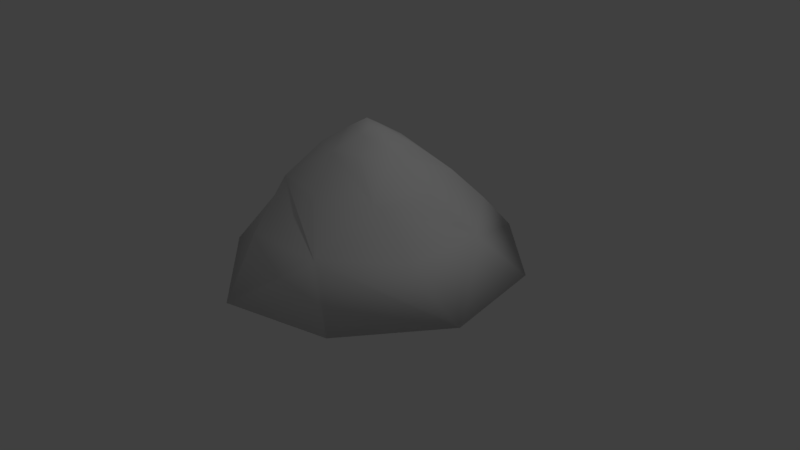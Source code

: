 # Source: ashes.blend  (saved by Blender 2.78.0; exported with 4.5.12 LTS)
import bpy
from mathutils import Matrix  # noqa: F401  (used for matrix-valued properties, if any)

bpy.ops.wm.read_factory_settings(use_empty=True)
scene = bpy.context.scene
scene.name = 'Scene'

# ---- collections
col_collection_1 = bpy.data.collections.new('Collection 1'); scene.collection.children.link(col_collection_1)

# ---- materials (node trees are filled in below, after node groups)
mat_material = bpy.data.materials.new('Material')
mat_material.alpha_threshold = 0.0
mat_material.use_transparent_shadow = False
mat_material.roughness = 0.5
mat_material.line_color = (0.0, 0.0, 0.0, 1.0)

# ---- material node trees

# ---- world
world_world = bpy.data.worlds.new('World'); scene.world = world_world
world_world.color = (0.05088, 0.05088, 0.05088)
world_world.use_sun_shadow = False
world_world.sun_shadow_jitter_overblur = 0.0
world_world.cycles.sampling_method = 'MANUAL'

# ---- cameras
cam_camera = bpy.data.cameras.new('Camera')
cam_camera.clip_end = 100.0
cam_camera.lens = 35.0
cam_camera.sensor_width = 32.0
cam_camera.sensor_height = 18.0
cam_camera.ortho_scale = 7.314
cam_camera.dof.focus_distance = 0.0
cam_camera.dof.aperture_fstop = 128.0

# ---- lights
light_lamp = bpy.data.lights.new('Lamp', 'POINT')
light_lamp.transmission_factor = 0.0
light_lamp.cutoff_distance = 30.0
light_lamp.energy = 100.0
light_lamp.shadow_buffer_clip_start = 1.001
light_lamp.shadow_soft_size = 0.1
light_lamp.shadow_maximum_resolution = 0.006
light_lamp.use_absolute_resolution = True

# ---- meshes
me_cube = bpy.data.meshes.new('Cube')
me_cube.from_pydata([(0.07781, 0.05959, -1.0), (-0.05149, -0.5129, 0.5586), (1.357, 0.5283, -0.3802), (0.5554, -1.304, -0.3802), (-1.279, -0.4687, -0.3802), (-0.4776, 1.363, -0.3802), (-1.341e-07, -1.9e-07, 0.8629), (0.5145, -0.04942, 0.5661), (-0.5145, 0.04942, 0.5364), (0.05149, 0.5129, 0.5439), (1.715, 1.057, -1.0), (-0.9552, 1.727, -1.0), (0.697, 1.379, -0.3802), (1.111, -1.608, -1.0), (1.358, -0.5712, -0.3802), (-1.559, -0.9374, -1.0), (-0.5058, -1.37, -0.3802), (-1.394, 0.6816, -0.3802), (0.9679, 0.1197, 0.1663), (-0.1065, 0.9691, 0.1608), (0.126, -0.9542, 0.1644), (-0.9485, -0.1048, 0.1589), (0.1431, -0.06177, 0.8035), (0.06437, 0.1411, 0.7758), (-0.06437, -0.1411, 0.7941), (-0.1431, 0.06177, 0.7664), (0.3472, -0.4217, 0.5679), (-0.4245, -0.3476, 0.5456), (0.4245, 0.3476, 0.5569), (-0.3472, 0.4217, 0.5346), (0.644, 2.007, -1.0), (1.967, -0.3924, -1.0), (-0.2616, -1.989, -1.0), (-2.038, 0.6131, -1.0), (0.6554, 0.8065, 0.164), (0.8014, -0.6232, 0.1668), (-0.6076, -0.8043, 0.1612), (-0.8103, 0.6508, 0.1584), (0.218, 0.1382, 0.7302), (0.1379, -0.2151, 0.7416), (-0.1379, 0.2151, 0.7071), (-0.218, -0.1382, 0.7186)], [], [(0, 11, 30, 10), (0, 10, 31, 13), (0, 13, 32, 15), (0, 15, 33, 11), (1, 27, 36, 20), (1, 20, 35, 26), (1, 26, 39, 24), (1, 24, 41, 27), (2, 10, 30, 12), (2, 12, 34, 18), (2, 18, 35, 14), (2, 14, 31, 10), (3, 13, 31, 14), (3, 14, 35, 20), (3, 20, 36, 16), (3, 16, 32, 13), (4, 15, 32, 16), (4, 16, 36, 21), (4, 21, 37, 17), (4, 17, 33, 15), (5, 19, 34, 12), (5, 12, 30, 11), (5, 11, 33, 17), (5, 17, 37, 19), (6, 22, 38, 23), (6, 23, 40, 25), (6, 25, 41, 24), (6, 24, 39, 22), (7, 26, 35, 18), (7, 18, 34, 28), (7, 28, 38, 22), (7, 22, 39, 26), (8, 29, 37, 21), (8, 21, 36, 27), (8, 27, 41, 25), (8, 25, 40, 29), (9, 28, 34, 19), (9, 19, 37, 29), (9, 29, 40, 23), (9, 23, 38, 28)])
me_cube.polygons.foreach_set('use_smooth', [True] * 40)
_uv = me_cube.uv_layers.new(name='UVMap')
_uv.uv.foreach_set('vector', [0.2536, 0.7555, 0.04955, 0.6686, 0.1792, 0.5386, 0.3401, 0.5568, 0.2536, 0.7555, 0.3401, 0.5568, 0.4577, 0.6743, 0.4577, 0.8424, 0.2536, 0.7555, 0.4577, 0.8424, 0.3557, 0.9671, 0.1672, 0.9543, 0.2536, 0.7555, 0.1672, 0.9543, 0.02198, 0.8421, 0.04955, 0.6686, 0.633, 0.2964, 0.5875, 0.2851, 0.609, 0.2138, 0.6861, 0.2529, 0.633, 0.2964, 0.6861, 0.2529, 0.7326, 0.3199, 0.6659, 0.3262, 0.633, 0.2964, 0.6659, 0.3262, 0.632, 0.3404, 0.6065, 0.3395, 0.633, 0.2964, 0.6065, 0.3395, 0.5918, 0.3256, 0.5875, 0.2851, 0.7866, 0.4626, 0.8468, 0.5465, 0.7144, 0.6525, 0.7041, 0.5507, 0.7866, 0.4626, 0.7041, 0.5507, 0.6858, 0.4668, 0.7279, 0.4, 0.7866, 0.4626, 0.7279, 0.4, 0.7326, 0.3199, 0.8158, 0.3423, 0.7866, 0.4626, 0.8158, 0.3423, 0.9104, 0.384, 0.8468, 0.5465, 0.7707, 0.2267, 0.874, 0.2112, 0.9104, 0.384, 0.8158, 0.3423, 0.7707, 0.2267, 0.8158, 0.3423, 0.7326, 0.3199, 0.6861, 0.2529, 0.7707, 0.2267, 0.6861, 0.2529, 0.609, 0.2138, 0.6752, 0.1454, 0.7707, 0.2267, 0.6752, 0.1454, 0.7636, 0.08135, 0.874, 0.2112, 0.3956, 0.4022, 0.3001, 0.3888, 0.3074, 0.1923, 0.3873, 0.2636, 0.3956, 0.4022, 0.3873, 0.2636, 0.463, 0.3175, 0.4784, 0.4054, 0.3956, 0.4022, 0.4784, 0.4054, 0.5275, 0.4731, 0.4539, 0.5206, 0.3956, 0.4022, 0.4539, 0.5206, 0.362, 0.5686, 0.3001, 0.3888, 0.5738, 0.5665, 0.6075, 0.4899, 0.6858, 0.4668, 0.7041, 0.5507, 0.5738, 0.5665, 0.7041, 0.5507, 0.7144, 0.6525, 0.5238, 0.6525, 0.5738, 0.5665, 0.5238, 0.6525, 0.362, 0.5686, 0.4539, 0.5206, 0.5738, 0.5665, 0.4539, 0.5206, 0.5275, 0.4731, 0.6075, 0.4899, 0.6062, 0.3599, 0.625, 0.3571, 0.6316, 0.3805, 0.6142, 0.3788, 0.6062, 0.3599, 0.6142, 0.3788, 0.5929, 0.3919, 0.5895, 0.3735, 0.6062, 0.3599, 0.5895, 0.3735, 0.5711, 0.3556, 0.59, 0.3478, 0.6062, 0.3599, 0.6065, 0.3395, 0.632, 0.3404, 0.625, 0.3571, 0.6706, 0.3685, 0.6659, 0.3262, 0.7326, 0.3199, 0.7279, 0.4, 0.6706, 0.3685, 0.7279, 0.4, 0.6858, 0.4668, 0.6551, 0.4076, 0.6706, 0.3685, 0.6551, 0.4076, 0.6316, 0.3805, 0.625, 0.3571, 0.6706, 0.3685, 0.625, 0.3571, 0.632, 0.3404, 0.6659, 0.3262, 0.5432, 0.3913, 0.5739, 0.4237, 0.5275, 0.4731, 0.4784, 0.4054, 0.5432, 0.3913, 0.4784, 0.4054, 0.463, 0.3175, 0.5314, 0.346, 0.5432, 0.3913, 0.5314, 0.346, 0.5711, 0.3556, 0.5895, 0.3735, 0.5432, 0.3913, 0.5895, 0.3735, 0.5929, 0.3919, 0.5739, 0.4237, 0.6169, 0.426, 0.6551, 0.4076, 0.6858, 0.4668, 0.6075, 0.4899, 0.6169, 0.426, 0.6075, 0.4899, 0.5275, 0.4731, 0.5739, 0.4237, 0.6169, 0.426, 0.5739, 0.4237, 0.5929, 0.3919, 0.6142, 0.3788, 0.6169, 0.426, 0.6142, 0.3788, 0.6316, 0.3805, 0.6551, 0.4076])
me_cube.materials.append(mat_material)
me_cube.use_remesh_preserve_volume = False
me_cube.use_remesh_preserve_attributes = False
me_cube.use_mirror_vertex_groups = False
me_cube.update()

# ---- objects
ob_cube = bpy.data.objects.new('Cube', me_cube)
ob_lamp = bpy.data.objects.new('Lamp', light_lamp)
ob_camera = bpy.data.objects.new('Camera', cam_camera)

# ---- transforms, parenting, visibility, modifiers, constraints
ob_cube.location = (0.0, 0.0, 0.9817)
ob_cube.lock_rotations_4d = False
ob_cube.empty_display_type = 'ARROWS'
ob_cube.lineart.crease_threshold = 0.0
ob_lamp.location = (4.076, 1.005, 5.904)
ob_lamp.rotation_euler = (0.6503, 0.05522, 1.866)
ob_lamp.lock_rotations_4d = False
ob_lamp.empty_display_type = 'ARROWS'
ob_lamp.color = (0.0, 0.0, 0.0, 0.0)
ob_lamp.lineart.crease_threshold = 0.0
ob_camera.location = (7.481, -6.508, 5.344)
ob_camera.rotation_euler = (1.109, 0.0, 0.8149)
ob_camera.lock_rotations_4d = False
ob_camera.empty_display_type = 'ARROWS'
ob_camera.color = (0.0, 0.0, 0.0, 0.0)
ob_camera.display_type = 'WIRE'
ob_camera.lineart.crease_threshold = 0.0

# ---- collection membership
col_collection_1.objects.link(ob_cube)
col_collection_1.objects.link(ob_lamp)
col_collection_1.objects.link(ob_camera)

# ---- scene / render settings (as saved in the file)
scene.camera = ob_camera
scene.frame_start = 1; scene.frame_end = 250; scene.frame_set(1)
scene.render.engine = 'BLENDER_EEVEE_NEXT'
scene.render.resolution_percentage = 50
scene.render.dither_intensity = 0.0
scene.cycles.use_denoising = False
scene.cycles.samples = 128
scene.cycles.sampling_pattern = 'TABULATED_SOBOL'
scene.cycles.light_sampling_threshold = 0.0
scene.cycles.use_adaptive_sampling = False
scene.cycles.use_light_tree = False
scene.cycles.blur_glossy = 0.0
scene.cycles.sample_clamp_indirect = 0.0
scene.view_settings.view_transform = 'Standard'
bpy.context.view_layer.update()
